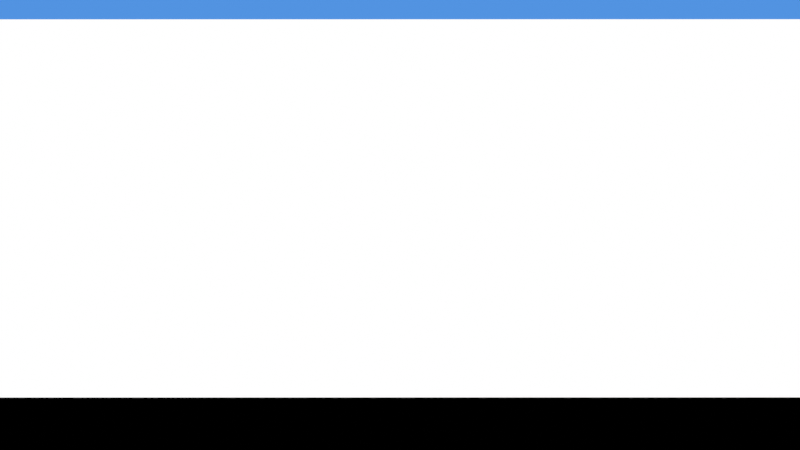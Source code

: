 # Source: htitle.blend  (saved by Blender 2.90.8; exported with 4.5.12 LTS)
import bpy
from mathutils import Matrix  # noqa: F401  (used for matrix-valued properties, if any)

bpy.ops.wm.read_factory_settings(use_empty=True)
scene = bpy.context.scene
scene.name = 'Scene'

# ---- collections
col_collection = bpy.data.collections.new('Collection'); scene.collection.children.link(col_collection)

# ---- materials (node trees are filled in below, after node groups)
mat_material_001 = bpy.data.materials.new('Material.001')
mat_material_001.use_transparent_shadow = False
mat_material_002 = bpy.data.materials.new('Material.002')
mat_material_002.use_transparent_shadow = False

# ---- material node trees
mat_material_001.use_nodes = True; mat_material_001.node_tree.nodes.clear()
_N = mat_material_001.node_tree.nodes; _L = mat_material_001.node_tree.links
n0 = _N.new('ShaderNodeOutputMaterial'); n0.name = 'Material Output'; n0.location = (300, 300)
n1 = _N.new('ShaderNodeEmission'); n1.name = 'Emission'; n1.location = (10, 300)
n1.inputs[0].default_value = (0.08438, 0.2918, 0.7529, 1.0)
_L.new(n1.outputs[0], n0.inputs[0])
n0.is_active_output = True
mat_material_002.use_nodes = True; mat_material_002.node_tree.nodes.clear()
_N = mat_material_002.node_tree.nodes; _L = mat_material_002.node_tree.links
n0 = _N.new('ShaderNodeOutputMaterial'); n0.name = 'Material Output'; n0.location = (300, 300)
n1 = _N.new('ShaderNodeEmission'); n1.name = 'Emission'; n1.location = (10, 300)
_L.new(n1.outputs[0], n0.inputs[0])
n0.is_active_output = True

# ---- world
world_world = bpy.data.worlds.new('World'); scene.world = world_world
world_world.use_nodes = True; world_world.node_tree.nodes.clear()
_N = world_world.node_tree.nodes; _L = world_world.node_tree.links
n0 = _N.new('ShaderNodeOutputWorld'); n0.name = 'World Output'; n0.location = (300, 300)
n1 = _N.new('ShaderNodeBackground'); n1.name = 'Background'; n1.location = (10, 300)
n1.inputs[0].default_value = (0.0, 0.0, 0.0, 1.0)
_L.new(n1.outputs[0], n0.inputs[0])
n0.is_active_output = True
world_world.color = (0.05088, 0.05088, 0.05088)
world_world.use_sun_shadow = False
world_world.sun_shadow_jitter_overblur = 0.0

# ---- cameras
cam_camera = bpy.data.cameras.new('Camera')
cam_camera.type = 'ORTHO'
cam_camera.ortho_scale = 9.64

# ---- meshes
me_plane = bpy.data.meshes.new('Plane')
me_plane.from_pydata([(-4.0, -1.0, 0.0), (4.0, -1.0, 0.0), (-4.0, 1.0, 0.0), (4.0, 1.0, 0.0)], [], [(0, 1, 3, 2)])
_uv = me_plane.uv_layers.new(name='UVMap')
_uv.uv.foreach_set('vector', [0.0, 0.0, 1.0, 0.0, 1.0, 1.0, 0.0, 1.0])
me_plane.materials.append(mat_material_001)
me_plane.use_remesh_fix_poles = True
me_plane.use_remesh_preserve_attributes = False
me_plane.use_mirror_vertex_groups = False
me_plane.update()
me_plane_001 = bpy.data.meshes.new('Plane.001')
me_plane_001.from_pydata([(-3.03, -1.0, 0.0), (3.975, -1.0, 0.0), (-3.03, 1.0, 0.0), (3.975, 1.0, 0.0)], [], [(0, 1, 3, 2)])
_uv = me_plane_001.uv_layers.new(name='UVMap')
_uv.uv.foreach_set('vector', [0.0, 0.0, 1.0, 0.0, 1.0, 1.0, 0.0, 1.0])
me_plane_001.materials.append(mat_material_002)
me_plane_001.use_remesh_fix_poles = True
me_plane_001.use_remesh_preserve_attributes = False
me_plane_001.use_mirror_vertex_groups = False
me_plane_001.update()

# ---- objects
ob_plane = bpy.data.objects.new('Plane', me_plane)
ob_empty = bpy.data.objects.new('Empty', None)
ob_empty_001 = bpy.data.objects.new('Empty.001', None)
ob_plane_001 = bpy.data.objects.new('Plane.001', me_plane_001)
ob_objects = bpy.data.objects.new('OBJECTS', None)
ob_camera = bpy.data.objects.new('Camera', cam_camera)

# ---- transforms, parenting, visibility, modifiers, constraints
ob_plane.parent = ob_empty
ob_plane.matrix_parent_inverse = Matrix(((1.0, -0.0, 0.0, 4.0), (-0.0, 1.0, -0.0, 0.0), (0.0, 0.0, 1.0, -0.0), (-0.0, 0.0, -0.0, 1.0)))
ob_plane.location = (0.0, 0.0, 0.0)
ob_plane.lineart.crease_threshold = 0.0
ob_empty.parent = ob_empty_001
ob_empty.matrix_parent_inverse = Matrix(((1.0, -0.0, 0.0, -4.0), (-0.0, 1.0, -0.0, 0.0), (0.0, -0.0, 1.0, -0.0), (-0.0, 0.0, -0.0, 1.0)))
ob_empty.location = (-4.0, 0.0, 0.0)
ob_empty.lineart.crease_threshold = 0.0
ob_empty_001.parent = ob_objects
ob_empty_001.matrix_parent_inverse = Matrix(((1.0, -0.0, 0.0, 0.3341), (-0.0, 1.0, -0.0, 0.04264), (-0.0, -0.0, 1.0, 0.01926), (-0.0, 0.0, -0.0, 1.0)))
ob_empty_001.location = (4.0, 0.0, 0.0)
ob_empty_001.scale = (0.04366, 1.0, 1.0)
ob_empty_001.lineart.crease_threshold = 0.0
ob_plane_001.parent = ob_objects
ob_plane_001.matrix_parent_inverse = Matrix(((1.0, -0.0, 0.0, 0.3341), (-0.0, 1.0, -0.0, 0.04264), (-0.0, -0.0, 1.0, 0.01926), (-0.0, 0.0, -0.0, 1.0)))
ob_plane_001.location = (0.0, 0.0, -0.05124)
ob_plane_001.lineart.crease_threshold = 0.0
ob_objects.location = (0.4015, -0.2394, 0.0)
ob_objects.rotation_euler = (0.0, -0.0, 1.571)
ob_objects.scale = (0.6822, 5.721, 0.8208)
ob_objects.show_name = True
ob_objects.show_in_front = True
ob_objects.lineart.crease_threshold = 0.0
ob_camera.location = (0.217, 0.0, 12.39)
ob_camera.lineart.crease_threshold = 0.0

# ---- collection membership
col_collection.objects.link(ob_plane)
col_collection.objects.link(ob_empty)
col_collection.objects.link(ob_empty_001)
col_collection.objects.link(ob_plane_001)
col_collection.objects.link(ob_objects)
col_collection.objects.link(ob_camera)

# ---- scene / render settings (as saved in the file)
scene.camera = ob_camera
scene.frame_start = 0; scene.frame_end = 36; scene.frame_set(25)
scene.render.engine = 'BLENDER_EEVEE_NEXT'
scene.render.image_settings.file_format = 'FFMPEG'
scene.render.fps = 60
scene.render.film_transparent = True
scene.cycles.use_denoising = False
scene.cycles.samples = 128
scene.cycles.sampling_pattern = 'TABULATED_SOBOL'
scene.cycles.use_adaptive_sampling = False
scene.cycles.use_light_tree = False
scene.view_settings.view_transform = 'Standard'
bpy.context.view_layer.update()
